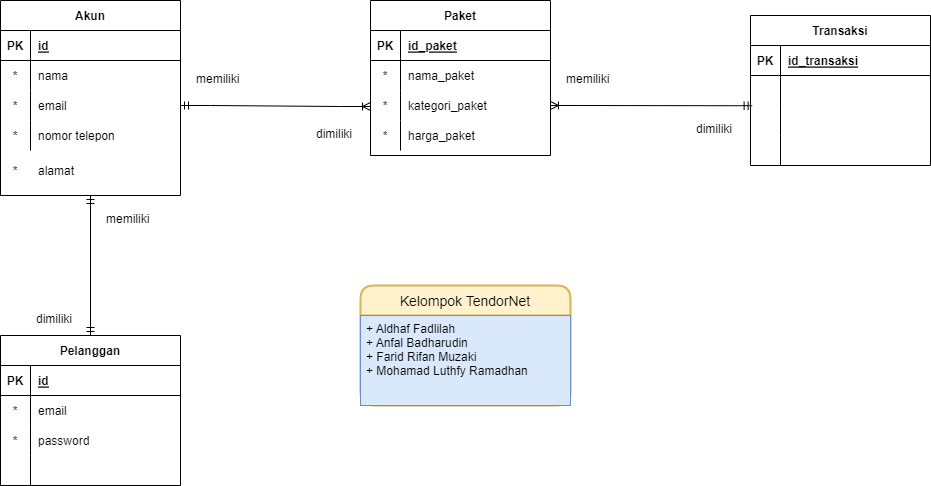

The diagram above was exported from draw.io. Its source (the exported page's mxGraphModel, read from the mxfile embedded in the PNG):
<mxGraphModel dx="1038" dy="571" grid="1" gridSize="10" guides="1" tooltips="1" connect="1" arrows="1" fold="1" page="1" pageScale="1" pageWidth="1169" pageHeight="827" math="0" shadow="0">
  <root>
    <mxCell id="0" />
    <mxCell id="1" parent="0" />
    <mxCell id="3t8KUfEQqZG4pZvZBJGR-4" value="Akun" style="shape=table;startSize=30;container=1;collapsible=1;childLayout=tableLayout;fixedRows=1;rowLines=0;fontStyle=1;align=center;resizeLast=1;" vertex="1" parent="1">
      <mxGeometry x="160" y="105" width="180" height="195" as="geometry">
        <mxRectangle x="220" y="100" width="90" height="30" as="alternateBounds" />
      </mxGeometry>
    </mxCell>
    <mxCell id="3t8KUfEQqZG4pZvZBJGR-5" value="" style="shape=tableRow;horizontal=0;startSize=0;swimlaneHead=0;swimlaneBody=0;fillColor=none;collapsible=0;dropTarget=0;points=[[0,0.5],[1,0.5]];portConstraint=eastwest;top=0;left=0;right=0;bottom=1;" vertex="1" parent="3t8KUfEQqZG4pZvZBJGR-4">
      <mxGeometry y="30" width="180" height="30" as="geometry" />
    </mxCell>
    <mxCell id="3t8KUfEQqZG4pZvZBJGR-6" value="PK" style="shape=partialRectangle;connectable=0;fillColor=none;top=0;left=0;bottom=0;right=0;fontStyle=1;overflow=hidden;" vertex="1" parent="3t8KUfEQqZG4pZvZBJGR-5">
      <mxGeometry width="30" height="30" as="geometry">
        <mxRectangle width="30" height="30" as="alternateBounds" />
      </mxGeometry>
    </mxCell>
    <mxCell id="3t8KUfEQqZG4pZvZBJGR-7" value="id" style="shape=partialRectangle;connectable=0;fillColor=none;top=0;left=0;bottom=0;right=0;align=left;spacingLeft=6;fontStyle=5;overflow=hidden;" vertex="1" parent="3t8KUfEQqZG4pZvZBJGR-5">
      <mxGeometry x="30" width="150" height="30" as="geometry">
        <mxRectangle width="150" height="30" as="alternateBounds" />
      </mxGeometry>
    </mxCell>
    <mxCell id="3t8KUfEQqZG4pZvZBJGR-8" value="" style="shape=tableRow;horizontal=0;startSize=0;swimlaneHead=0;swimlaneBody=0;fillColor=none;collapsible=0;dropTarget=0;points=[[0,0.5],[1,0.5]];portConstraint=eastwest;top=0;left=0;right=0;bottom=0;" vertex="1" parent="3t8KUfEQqZG4pZvZBJGR-4">
      <mxGeometry y="60" width="180" height="30" as="geometry" />
    </mxCell>
    <mxCell id="3t8KUfEQqZG4pZvZBJGR-9" value="*" style="shape=partialRectangle;connectable=0;fillColor=none;top=0;left=0;bottom=0;right=0;editable=1;overflow=hidden;" vertex="1" parent="3t8KUfEQqZG4pZvZBJGR-8">
      <mxGeometry width="30" height="30" as="geometry">
        <mxRectangle width="30" height="30" as="alternateBounds" />
      </mxGeometry>
    </mxCell>
    <mxCell id="3t8KUfEQqZG4pZvZBJGR-10" value="nama" style="shape=partialRectangle;connectable=0;fillColor=none;top=0;left=0;bottom=0;right=0;align=left;spacingLeft=6;overflow=hidden;" vertex="1" parent="3t8KUfEQqZG4pZvZBJGR-8">
      <mxGeometry x="30" width="150" height="30" as="geometry">
        <mxRectangle width="150" height="30" as="alternateBounds" />
      </mxGeometry>
    </mxCell>
    <mxCell id="3t8KUfEQqZG4pZvZBJGR-11" value="" style="shape=tableRow;horizontal=0;startSize=0;swimlaneHead=0;swimlaneBody=0;fillColor=none;collapsible=0;dropTarget=0;points=[[0,0.5],[1,0.5]];portConstraint=eastwest;top=0;left=0;right=0;bottom=0;" vertex="1" parent="3t8KUfEQqZG4pZvZBJGR-4">
      <mxGeometry y="90" width="180" height="30" as="geometry" />
    </mxCell>
    <mxCell id="3t8KUfEQqZG4pZvZBJGR-12" value="*" style="shape=partialRectangle;connectable=0;fillColor=none;top=0;left=0;bottom=0;right=0;editable=1;overflow=hidden;" vertex="1" parent="3t8KUfEQqZG4pZvZBJGR-11">
      <mxGeometry width="30" height="30" as="geometry">
        <mxRectangle width="30" height="30" as="alternateBounds" />
      </mxGeometry>
    </mxCell>
    <mxCell id="3t8KUfEQqZG4pZvZBJGR-13" value="email" style="shape=partialRectangle;connectable=0;fillColor=none;top=0;left=0;bottom=0;right=0;align=left;spacingLeft=6;overflow=hidden;" vertex="1" parent="3t8KUfEQqZG4pZvZBJGR-11">
      <mxGeometry x="30" width="150" height="30" as="geometry">
        <mxRectangle width="150" height="30" as="alternateBounds" />
      </mxGeometry>
    </mxCell>
    <mxCell id="3t8KUfEQqZG4pZvZBJGR-14" value="" style="shape=tableRow;horizontal=0;startSize=0;swimlaneHead=0;swimlaneBody=0;fillColor=none;collapsible=0;dropTarget=0;points=[[0,0.5],[1,0.5]];portConstraint=eastwest;top=0;left=0;right=0;bottom=0;" vertex="1" parent="3t8KUfEQqZG4pZvZBJGR-4">
      <mxGeometry y="120" width="180" height="30" as="geometry" />
    </mxCell>
    <mxCell id="3t8KUfEQqZG4pZvZBJGR-15" value="*" style="shape=partialRectangle;connectable=0;fillColor=none;top=0;left=0;bottom=0;right=0;editable=1;overflow=hidden;" vertex="1" parent="3t8KUfEQqZG4pZvZBJGR-14">
      <mxGeometry width="30" height="30" as="geometry">
        <mxRectangle width="30" height="30" as="alternateBounds" />
      </mxGeometry>
    </mxCell>
    <mxCell id="3t8KUfEQqZG4pZvZBJGR-16" value="nomor telepon" style="shape=partialRectangle;connectable=0;fillColor=none;top=0;left=0;bottom=0;right=0;align=left;spacingLeft=6;overflow=hidden;" vertex="1" parent="3t8KUfEQqZG4pZvZBJGR-14">
      <mxGeometry x="30" width="150" height="30" as="geometry">
        <mxRectangle width="150" height="30" as="alternateBounds" />
      </mxGeometry>
    </mxCell>
    <mxCell id="3t8KUfEQqZG4pZvZBJGR-17" value="" style="shape=tableRow;horizontal=0;startSize=0;swimlaneHead=0;swimlaneBody=0;fillColor=none;collapsible=0;dropTarget=0;points=[[0,0.5],[1,0.5]];portConstraint=eastwest;top=0;left=0;right=0;bottom=0;" vertex="1" parent="1">
      <mxGeometry x="220" y="250" width="180" height="30" as="geometry" />
    </mxCell>
    <mxCell id="3t8KUfEQqZG4pZvZBJGR-18" value="" style="shape=partialRectangle;connectable=0;fillColor=none;top=0;left=0;bottom=0;right=0;editable=1;overflow=hidden;" vertex="1" parent="3t8KUfEQqZG4pZvZBJGR-17">
      <mxGeometry width="30" height="30" as="geometry">
        <mxRectangle width="30" height="30" as="alternateBounds" />
      </mxGeometry>
    </mxCell>
    <mxCell id="3t8KUfEQqZG4pZvZBJGR-22" value="Paket" style="shape=table;startSize=30;container=1;collapsible=1;childLayout=tableLayout;fixedRows=1;rowLines=0;fontStyle=1;align=center;resizeLast=1;" vertex="1" parent="1">
      <mxGeometry x="530" y="105" width="180" height="155" as="geometry" />
    </mxCell>
    <mxCell id="3t8KUfEQqZG4pZvZBJGR-23" value="" style="shape=tableRow;horizontal=0;startSize=0;swimlaneHead=0;swimlaneBody=0;fillColor=none;collapsible=0;dropTarget=0;points=[[0,0.5],[1,0.5]];portConstraint=eastwest;top=0;left=0;right=0;bottom=1;" vertex="1" parent="3t8KUfEQqZG4pZvZBJGR-22">
      <mxGeometry y="30" width="180" height="30" as="geometry" />
    </mxCell>
    <mxCell id="3t8KUfEQqZG4pZvZBJGR-24" value="PK" style="shape=partialRectangle;connectable=0;fillColor=none;top=0;left=0;bottom=0;right=0;fontStyle=1;overflow=hidden;" vertex="1" parent="3t8KUfEQqZG4pZvZBJGR-23">
      <mxGeometry width="30" height="30" as="geometry">
        <mxRectangle width="30" height="30" as="alternateBounds" />
      </mxGeometry>
    </mxCell>
    <mxCell id="3t8KUfEQqZG4pZvZBJGR-25" value="id_paket" style="shape=partialRectangle;connectable=0;fillColor=none;top=0;left=0;bottom=0;right=0;align=left;spacingLeft=6;fontStyle=5;overflow=hidden;" vertex="1" parent="3t8KUfEQqZG4pZvZBJGR-23">
      <mxGeometry x="30" width="150" height="30" as="geometry">
        <mxRectangle width="150" height="30" as="alternateBounds" />
      </mxGeometry>
    </mxCell>
    <mxCell id="3t8KUfEQqZG4pZvZBJGR-26" value="" style="shape=tableRow;horizontal=0;startSize=0;swimlaneHead=0;swimlaneBody=0;fillColor=none;collapsible=0;dropTarget=0;points=[[0,0.5],[1,0.5]];portConstraint=eastwest;top=0;left=0;right=0;bottom=0;" vertex="1" parent="3t8KUfEQqZG4pZvZBJGR-22">
      <mxGeometry y="60" width="180" height="30" as="geometry" />
    </mxCell>
    <mxCell id="3t8KUfEQqZG4pZvZBJGR-27" value="*" style="shape=partialRectangle;connectable=0;fillColor=none;top=0;left=0;bottom=0;right=0;editable=1;overflow=hidden;" vertex="1" parent="3t8KUfEQqZG4pZvZBJGR-26">
      <mxGeometry width="30" height="30" as="geometry">
        <mxRectangle width="30" height="30" as="alternateBounds" />
      </mxGeometry>
    </mxCell>
    <mxCell id="3t8KUfEQqZG4pZvZBJGR-28" value="nama_paket" style="shape=partialRectangle;connectable=0;fillColor=none;top=0;left=0;bottom=0;right=0;align=left;spacingLeft=6;overflow=hidden;" vertex="1" parent="3t8KUfEQqZG4pZvZBJGR-26">
      <mxGeometry x="30" width="150" height="30" as="geometry">
        <mxRectangle width="150" height="30" as="alternateBounds" />
      </mxGeometry>
    </mxCell>
    <mxCell id="3t8KUfEQqZG4pZvZBJGR-29" value="" style="shape=tableRow;horizontal=0;startSize=0;swimlaneHead=0;swimlaneBody=0;fillColor=none;collapsible=0;dropTarget=0;points=[[0,0.5],[1,0.5]];portConstraint=eastwest;top=0;left=0;right=0;bottom=0;" vertex="1" parent="3t8KUfEQqZG4pZvZBJGR-22">
      <mxGeometry y="90" width="180" height="30" as="geometry" />
    </mxCell>
    <mxCell id="3t8KUfEQqZG4pZvZBJGR-30" value="*" style="shape=partialRectangle;connectable=0;fillColor=none;top=0;left=0;bottom=0;right=0;editable=1;overflow=hidden;" vertex="1" parent="3t8KUfEQqZG4pZvZBJGR-29">
      <mxGeometry width="30" height="30" as="geometry">
        <mxRectangle width="30" height="30" as="alternateBounds" />
      </mxGeometry>
    </mxCell>
    <mxCell id="3t8KUfEQqZG4pZvZBJGR-31" value="kategori_paket" style="shape=partialRectangle;connectable=0;fillColor=none;top=0;left=0;bottom=0;right=0;align=left;spacingLeft=6;overflow=hidden;" vertex="1" parent="3t8KUfEQqZG4pZvZBJGR-29">
      <mxGeometry x="30" width="150" height="30" as="geometry">
        <mxRectangle width="150" height="30" as="alternateBounds" />
      </mxGeometry>
    </mxCell>
    <mxCell id="3t8KUfEQqZG4pZvZBJGR-32" value="" style="shape=tableRow;horizontal=0;startSize=0;swimlaneHead=0;swimlaneBody=0;fillColor=none;collapsible=0;dropTarget=0;points=[[0,0.5],[1,0.5]];portConstraint=eastwest;top=0;left=0;right=0;bottom=0;" vertex="1" parent="3t8KUfEQqZG4pZvZBJGR-22">
      <mxGeometry y="120" width="180" height="30" as="geometry" />
    </mxCell>
    <mxCell id="3t8KUfEQqZG4pZvZBJGR-33" value="*" style="shape=partialRectangle;connectable=0;fillColor=none;top=0;left=0;bottom=0;right=0;editable=1;overflow=hidden;" vertex="1" parent="3t8KUfEQqZG4pZvZBJGR-32">
      <mxGeometry width="30" height="30" as="geometry">
        <mxRectangle width="30" height="30" as="alternateBounds" />
      </mxGeometry>
    </mxCell>
    <mxCell id="3t8KUfEQqZG4pZvZBJGR-34" value="harga_paket" style="shape=partialRectangle;connectable=0;fillColor=none;top=0;left=0;bottom=0;right=0;align=left;spacingLeft=6;overflow=hidden;" vertex="1" parent="3t8KUfEQqZG4pZvZBJGR-32">
      <mxGeometry x="30" width="150" height="30" as="geometry">
        <mxRectangle width="150" height="30" as="alternateBounds" />
      </mxGeometry>
    </mxCell>
    <mxCell id="3t8KUfEQqZG4pZvZBJGR-35" value="Transaksi" style="shape=table;startSize=30;container=1;collapsible=1;childLayout=tableLayout;fixedRows=1;rowLines=0;fontStyle=1;align=center;resizeLast=1;" vertex="1" parent="1">
      <mxGeometry x="910" y="120" width="180" height="150" as="geometry" />
    </mxCell>
    <mxCell id="3t8KUfEQqZG4pZvZBJGR-36" value="" style="shape=tableRow;horizontal=0;startSize=0;swimlaneHead=0;swimlaneBody=0;fillColor=none;collapsible=0;dropTarget=0;points=[[0,0.5],[1,0.5]];portConstraint=eastwest;top=0;left=0;right=0;bottom=1;" vertex="1" parent="3t8KUfEQqZG4pZvZBJGR-35">
      <mxGeometry y="30" width="180" height="30" as="geometry" />
    </mxCell>
    <mxCell id="3t8KUfEQqZG4pZvZBJGR-37" value="PK" style="shape=partialRectangle;connectable=0;fillColor=none;top=0;left=0;bottom=0;right=0;fontStyle=1;overflow=hidden;" vertex="1" parent="3t8KUfEQqZG4pZvZBJGR-36">
      <mxGeometry width="30" height="30" as="geometry">
        <mxRectangle width="30" height="30" as="alternateBounds" />
      </mxGeometry>
    </mxCell>
    <mxCell id="3t8KUfEQqZG4pZvZBJGR-38" value="id_transaksi" style="shape=partialRectangle;connectable=0;fillColor=none;top=0;left=0;bottom=0;right=0;align=left;spacingLeft=6;fontStyle=5;overflow=hidden;" vertex="1" parent="3t8KUfEQqZG4pZvZBJGR-36">
      <mxGeometry x="30" width="150" height="30" as="geometry">
        <mxRectangle width="150" height="30" as="alternateBounds" />
      </mxGeometry>
    </mxCell>
    <mxCell id="3t8KUfEQqZG4pZvZBJGR-39" value="" style="shape=tableRow;horizontal=0;startSize=0;swimlaneHead=0;swimlaneBody=0;fillColor=none;collapsible=0;dropTarget=0;points=[[0,0.5],[1,0.5]];portConstraint=eastwest;top=0;left=0;right=0;bottom=0;" vertex="1" parent="3t8KUfEQqZG4pZvZBJGR-35">
      <mxGeometry y="60" width="180" height="30" as="geometry" />
    </mxCell>
    <mxCell id="3t8KUfEQqZG4pZvZBJGR-40" value="" style="shape=partialRectangle;connectable=0;fillColor=none;top=0;left=0;bottom=0;right=0;editable=1;overflow=hidden;" vertex="1" parent="3t8KUfEQqZG4pZvZBJGR-39">
      <mxGeometry width="30" height="30" as="geometry">
        <mxRectangle width="30" height="30" as="alternateBounds" />
      </mxGeometry>
    </mxCell>
    <mxCell id="3t8KUfEQqZG4pZvZBJGR-41" value="" style="shape=partialRectangle;connectable=0;fillColor=none;top=0;left=0;bottom=0;right=0;align=left;spacingLeft=6;overflow=hidden;" vertex="1" parent="3t8KUfEQqZG4pZvZBJGR-39">
      <mxGeometry x="30" width="150" height="30" as="geometry">
        <mxRectangle width="150" height="30" as="alternateBounds" />
      </mxGeometry>
    </mxCell>
    <mxCell id="3t8KUfEQqZG4pZvZBJGR-42" value="" style="shape=tableRow;horizontal=0;startSize=0;swimlaneHead=0;swimlaneBody=0;fillColor=none;collapsible=0;dropTarget=0;points=[[0,0.5],[1,0.5]];portConstraint=eastwest;top=0;left=0;right=0;bottom=0;" vertex="1" parent="3t8KUfEQqZG4pZvZBJGR-35">
      <mxGeometry y="90" width="180" height="30" as="geometry" />
    </mxCell>
    <mxCell id="3t8KUfEQqZG4pZvZBJGR-43" value="" style="shape=partialRectangle;connectable=0;fillColor=none;top=0;left=0;bottom=0;right=0;editable=1;overflow=hidden;" vertex="1" parent="3t8KUfEQqZG4pZvZBJGR-42">
      <mxGeometry width="30" height="30" as="geometry">
        <mxRectangle width="30" height="30" as="alternateBounds" />
      </mxGeometry>
    </mxCell>
    <mxCell id="3t8KUfEQqZG4pZvZBJGR-44" value="" style="shape=partialRectangle;connectable=0;fillColor=none;top=0;left=0;bottom=0;right=0;align=left;spacingLeft=6;overflow=hidden;" vertex="1" parent="3t8KUfEQqZG4pZvZBJGR-42">
      <mxGeometry x="30" width="150" height="30" as="geometry">
        <mxRectangle width="150" height="30" as="alternateBounds" />
      </mxGeometry>
    </mxCell>
    <mxCell id="3t8KUfEQqZG4pZvZBJGR-45" value="" style="shape=tableRow;horizontal=0;startSize=0;swimlaneHead=0;swimlaneBody=0;fillColor=none;collapsible=0;dropTarget=0;points=[[0,0.5],[1,0.5]];portConstraint=eastwest;top=0;left=0;right=0;bottom=0;" vertex="1" parent="3t8KUfEQqZG4pZvZBJGR-35">
      <mxGeometry y="120" width="180" height="30" as="geometry" />
    </mxCell>
    <mxCell id="3t8KUfEQqZG4pZvZBJGR-46" value="" style="shape=partialRectangle;connectable=0;fillColor=none;top=0;left=0;bottom=0;right=0;editable=1;overflow=hidden;" vertex="1" parent="3t8KUfEQqZG4pZvZBJGR-45">
      <mxGeometry width="30" height="30" as="geometry">
        <mxRectangle width="30" height="30" as="alternateBounds" />
      </mxGeometry>
    </mxCell>
    <mxCell id="3t8KUfEQqZG4pZvZBJGR-47" value="" style="shape=partialRectangle;connectable=0;fillColor=none;top=0;left=0;bottom=0;right=0;align=left;spacingLeft=6;overflow=hidden;" vertex="1" parent="3t8KUfEQqZG4pZvZBJGR-45">
      <mxGeometry x="30" width="150" height="30" as="geometry">
        <mxRectangle width="150" height="30" as="alternateBounds" />
      </mxGeometry>
    </mxCell>
    <mxCell id="3t8KUfEQqZG4pZvZBJGR-19" value="alamat" style="shape=partialRectangle;connectable=0;fillColor=none;top=0;left=0;bottom=0;right=0;align=left;spacingLeft=6;overflow=hidden;" vertex="1" parent="1">
      <mxGeometry x="190" y="260" width="150" height="30" as="geometry">
        <mxRectangle width="150" height="30" as="alternateBounds" />
      </mxGeometry>
    </mxCell>
    <mxCell id="3t8KUfEQqZG4pZvZBJGR-49" value="" style="edgeStyle=entityRelationEdgeStyle;fontSize=12;html=1;endArrow=ERoneToMany;startArrow=ERmandOne;rounded=0;exitX=1;exitY=0.5;exitDx=0;exitDy=0;" edge="1" parent="1" source="3t8KUfEQqZG4pZvZBJGR-11">
      <mxGeometry width="100" height="100" relative="1" as="geometry">
        <mxPoint x="580" y="340" as="sourcePoint" />
        <mxPoint x="530" y="211" as="targetPoint" />
      </mxGeometry>
    </mxCell>
    <mxCell id="3t8KUfEQqZG4pZvZBJGR-53" value="" style="edgeStyle=entityRelationEdgeStyle;fontSize=12;html=1;endArrow=ERoneToMany;startArrow=ERmandOne;rounded=0;entryX=1;entryY=0.5;entryDx=0;entryDy=0;exitX=0.009;exitY=0.007;exitDx=0;exitDy=0;exitPerimeter=0;" edge="1" parent="1" source="3t8KUfEQqZG4pZvZBJGR-42" target="3t8KUfEQqZG4pZvZBJGR-29">
      <mxGeometry width="100" height="100" relative="1" as="geometry">
        <mxPoint x="910" y="210" as="sourcePoint" />
        <mxPoint x="690" y="240" as="targetPoint" />
      </mxGeometry>
    </mxCell>
    <mxCell id="3t8KUfEQqZG4pZvZBJGR-54" value="memiliki" style="text;strokeColor=none;fillColor=none;spacingLeft=4;spacingRight=4;overflow=hidden;rotatable=0;points=[[0,0.5],[1,0.5]];portConstraint=eastwest;fontSize=12;" vertex="1" parent="1">
      <mxGeometry x="350" y="170" width="60" height="30" as="geometry" />
    </mxCell>
    <mxCell id="3t8KUfEQqZG4pZvZBJGR-55" value="dimiliki" style="text;strokeColor=none;fillColor=none;spacingLeft=4;spacingRight=4;overflow=hidden;rotatable=0;points=[[0,0.5],[1,0.5]];portConstraint=eastwest;fontSize=12;" vertex="1" parent="1">
      <mxGeometry x="470" y="225" width="50" height="30" as="geometry" />
    </mxCell>
    <mxCell id="3t8KUfEQqZG4pZvZBJGR-56" value="memiliki" style="text;strokeColor=none;fillColor=none;spacingLeft=4;spacingRight=4;overflow=hidden;rotatable=0;points=[[0,0.5],[1,0.5]];portConstraint=eastwest;fontSize=12;" vertex="1" parent="1">
      <mxGeometry x="720" y="170" width="60" height="30" as="geometry" />
    </mxCell>
    <mxCell id="3t8KUfEQqZG4pZvZBJGR-57" value="dimiliki" style="text;strokeColor=none;fillColor=none;spacingLeft=4;spacingRight=4;overflow=hidden;rotatable=0;points=[[0,0.5],[1,0.5]];portConstraint=eastwest;fontSize=12;" vertex="1" parent="1">
      <mxGeometry x="850" y="220" width="50" height="30" as="geometry" />
    </mxCell>
    <mxCell id="3t8KUfEQqZG4pZvZBJGR-58" value="Pelanggan" style="shape=table;startSize=30;container=1;collapsible=1;childLayout=tableLayout;fixedRows=1;rowLines=0;fontStyle=1;align=center;resizeLast=1;" vertex="1" parent="1">
      <mxGeometry x="160" y="440" width="180" height="150" as="geometry" />
    </mxCell>
    <mxCell id="3t8KUfEQqZG4pZvZBJGR-59" value="" style="shape=tableRow;horizontal=0;startSize=0;swimlaneHead=0;swimlaneBody=0;fillColor=none;collapsible=0;dropTarget=0;points=[[0,0.5],[1,0.5]];portConstraint=eastwest;top=0;left=0;right=0;bottom=1;" vertex="1" parent="3t8KUfEQqZG4pZvZBJGR-58">
      <mxGeometry y="30" width="180" height="30" as="geometry" />
    </mxCell>
    <mxCell id="3t8KUfEQqZG4pZvZBJGR-60" value="PK" style="shape=partialRectangle;connectable=0;fillColor=none;top=0;left=0;bottom=0;right=0;fontStyle=1;overflow=hidden;" vertex="1" parent="3t8KUfEQqZG4pZvZBJGR-59">
      <mxGeometry width="30" height="30" as="geometry">
        <mxRectangle width="30" height="30" as="alternateBounds" />
      </mxGeometry>
    </mxCell>
    <mxCell id="3t8KUfEQqZG4pZvZBJGR-61" value="id" style="shape=partialRectangle;connectable=0;fillColor=none;top=0;left=0;bottom=0;right=0;align=left;spacingLeft=6;fontStyle=5;overflow=hidden;" vertex="1" parent="3t8KUfEQqZG4pZvZBJGR-59">
      <mxGeometry x="30" width="150" height="30" as="geometry">
        <mxRectangle width="150" height="30" as="alternateBounds" />
      </mxGeometry>
    </mxCell>
    <mxCell id="3t8KUfEQqZG4pZvZBJGR-62" value="" style="shape=tableRow;horizontal=0;startSize=0;swimlaneHead=0;swimlaneBody=0;fillColor=none;collapsible=0;dropTarget=0;points=[[0,0.5],[1,0.5]];portConstraint=eastwest;top=0;left=0;right=0;bottom=0;" vertex="1" parent="3t8KUfEQqZG4pZvZBJGR-58">
      <mxGeometry y="60" width="180" height="30" as="geometry" />
    </mxCell>
    <mxCell id="3t8KUfEQqZG4pZvZBJGR-63" value="*" style="shape=partialRectangle;connectable=0;fillColor=none;top=0;left=0;bottom=0;right=0;editable=1;overflow=hidden;" vertex="1" parent="3t8KUfEQqZG4pZvZBJGR-62">
      <mxGeometry width="30" height="30" as="geometry">
        <mxRectangle width="30" height="30" as="alternateBounds" />
      </mxGeometry>
    </mxCell>
    <mxCell id="3t8KUfEQqZG4pZvZBJGR-64" value="email" style="shape=partialRectangle;connectable=0;fillColor=none;top=0;left=0;bottom=0;right=0;align=left;spacingLeft=6;overflow=hidden;" vertex="1" parent="3t8KUfEQqZG4pZvZBJGR-62">
      <mxGeometry x="30" width="150" height="30" as="geometry">
        <mxRectangle width="150" height="30" as="alternateBounds" />
      </mxGeometry>
    </mxCell>
    <mxCell id="3t8KUfEQqZG4pZvZBJGR-65" value="" style="shape=tableRow;horizontal=0;startSize=0;swimlaneHead=0;swimlaneBody=0;fillColor=none;collapsible=0;dropTarget=0;points=[[0,0.5],[1,0.5]];portConstraint=eastwest;top=0;left=0;right=0;bottom=0;" vertex="1" parent="3t8KUfEQqZG4pZvZBJGR-58">
      <mxGeometry y="90" width="180" height="30" as="geometry" />
    </mxCell>
    <mxCell id="3t8KUfEQqZG4pZvZBJGR-66" value="*" style="shape=partialRectangle;connectable=0;fillColor=none;top=0;left=0;bottom=0;right=0;editable=1;overflow=hidden;" vertex="1" parent="3t8KUfEQqZG4pZvZBJGR-65">
      <mxGeometry width="30" height="30" as="geometry">
        <mxRectangle width="30" height="30" as="alternateBounds" />
      </mxGeometry>
    </mxCell>
    <mxCell id="3t8KUfEQqZG4pZvZBJGR-67" value="password" style="shape=partialRectangle;connectable=0;fillColor=none;top=0;left=0;bottom=0;right=0;align=left;spacingLeft=6;overflow=hidden;" vertex="1" parent="3t8KUfEQqZG4pZvZBJGR-65">
      <mxGeometry x="30" width="150" height="30" as="geometry">
        <mxRectangle width="150" height="30" as="alternateBounds" />
      </mxGeometry>
    </mxCell>
    <mxCell id="3t8KUfEQqZG4pZvZBJGR-68" value="" style="shape=tableRow;horizontal=0;startSize=0;swimlaneHead=0;swimlaneBody=0;fillColor=none;collapsible=0;dropTarget=0;points=[[0,0.5],[1,0.5]];portConstraint=eastwest;top=0;left=0;right=0;bottom=0;" vertex="1" parent="3t8KUfEQqZG4pZvZBJGR-58">
      <mxGeometry y="120" width="180" height="30" as="geometry" />
    </mxCell>
    <mxCell id="3t8KUfEQqZG4pZvZBJGR-69" value="" style="shape=partialRectangle;connectable=0;fillColor=none;top=0;left=0;bottom=0;right=0;editable=1;overflow=hidden;" vertex="1" parent="3t8KUfEQqZG4pZvZBJGR-68">
      <mxGeometry width="30" height="30" as="geometry">
        <mxRectangle width="30" height="30" as="alternateBounds" />
      </mxGeometry>
    </mxCell>
    <mxCell id="3t8KUfEQqZG4pZvZBJGR-70" value="" style="shape=partialRectangle;connectable=0;fillColor=none;top=0;left=0;bottom=0;right=0;align=left;spacingLeft=6;overflow=hidden;" vertex="1" parent="3t8KUfEQqZG4pZvZBJGR-68">
      <mxGeometry x="30" width="150" height="30" as="geometry">
        <mxRectangle width="150" height="30" as="alternateBounds" />
      </mxGeometry>
    </mxCell>
    <mxCell id="3t8KUfEQqZG4pZvZBJGR-71" value="*" style="shape=partialRectangle;connectable=0;fillColor=none;top=0;left=0;bottom=0;right=0;editable=1;overflow=hidden;" vertex="1" parent="1">
      <mxGeometry x="160" y="260" width="30" height="30" as="geometry">
        <mxRectangle width="30" height="30" as="alternateBounds" />
      </mxGeometry>
    </mxCell>
    <mxCell id="3t8KUfEQqZG4pZvZBJGR-73" value="" style="fontSize=12;html=1;endArrow=ERmandOne;startArrow=ERmandOne;rounded=0;entryX=0.5;entryY=1;entryDx=0;entryDy=0;exitX=0.5;exitY=0;exitDx=0;exitDy=0;" edge="1" parent="1" source="3t8KUfEQqZG4pZvZBJGR-58" target="3t8KUfEQqZG4pZvZBJGR-4">
      <mxGeometry width="100" height="100" relative="1" as="geometry">
        <mxPoint x="480" y="440" as="sourcePoint" />
        <mxPoint x="580" y="340" as="targetPoint" />
      </mxGeometry>
    </mxCell>
    <mxCell id="3t8KUfEQqZG4pZvZBJGR-74" value="memiliki" style="text;strokeColor=none;fillColor=none;spacingLeft=4;spacingRight=4;overflow=hidden;rotatable=0;points=[[0,0.5],[1,0.5]];portConstraint=eastwest;fontSize=12;" vertex="1" parent="1">
      <mxGeometry x="260" y="310" width="60" height="30" as="geometry" />
    </mxCell>
    <mxCell id="3t8KUfEQqZG4pZvZBJGR-75" value="dimiliki" style="text;strokeColor=none;fillColor=none;spacingLeft=4;spacingRight=4;overflow=hidden;rotatable=0;points=[[0,0.5],[1,0.5]];portConstraint=eastwest;fontSize=12;" vertex="1" parent="1">
      <mxGeometry x="190" y="410" width="50" height="30" as="geometry" />
    </mxCell>
    <mxCell id="3t8KUfEQqZG4pZvZBJGR-76" value="Kelompok TendorNet" style="swimlane;childLayout=stackLayout;horizontal=1;startSize=30;horizontalStack=0;rounded=1;fontSize=14;fontStyle=0;strokeWidth=2;resizeParent=0;resizeLast=1;shadow=0;dashed=0;align=center;fillColor=#fff2cc;strokeColor=#d6b656;" vertex="1" parent="1">
      <mxGeometry x="520" y="390" width="210" height="120" as="geometry" />
    </mxCell>
    <mxCell id="3t8KUfEQqZG4pZvZBJGR-77" value="+ Aldhaf Fadlilah&#10;+ Anfal Badharudin&#10;+ Farid Rifan Muzaki&#10;+ Mohamad Luthfy Ramadhan" style="align=left;strokeColor=#6c8ebf;fillColor=#dae8fc;spacingLeft=4;fontSize=12;verticalAlign=top;resizable=0;rotatable=0;part=1;" vertex="1" parent="3t8KUfEQqZG4pZvZBJGR-76">
      <mxGeometry y="30" width="210" height="90" as="geometry" />
    </mxCell>
  </root>
</mxGraphModel>